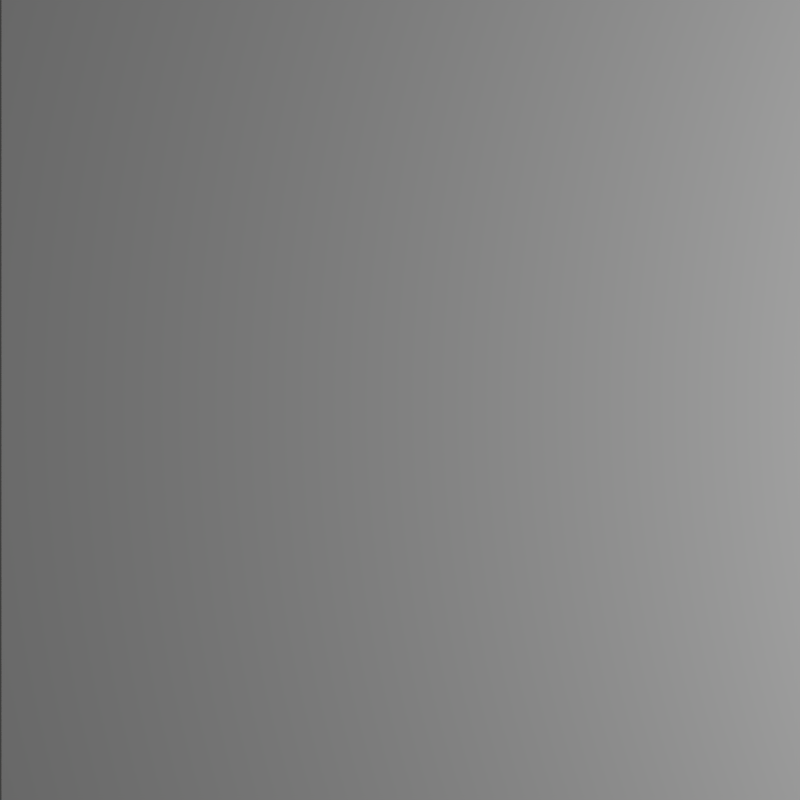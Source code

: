 # Source: TestCase0.blend  (saved by Blender 2.76.0; exported with 4.5.12 LTS)
import bpy
from mathutils import Matrix  # noqa: F401  (used for matrix-valued properties, if any)

bpy.ops.wm.read_factory_settings(use_empty=True)
scene = bpy.context.scene
scene.name = 'Scene'

# ---- collections
col_collection_1 = bpy.data.collections.new('Collection 1'); scene.collection.children.link(col_collection_1)

# ---- materials (node trees are filled in below, after node groups)
mat_material_001 = bpy.data.materials.new('Material.001')
mat_material_001.alpha_threshold = 0.0
mat_material_001.use_transparent_shadow = False
mat_material_001.diffuse_color = (0.5, 0.5, 0.5, 1.0)
mat_material_001.specular_color = (0.0, 0.0, 0.0)
mat_material_001.roughness = 0.5
mat_material_001.specular_intensity = 0.0
mat_material_001.line_color = (0.0, 0.0, 0.0, 1.0)

# ---- material node trees

# ---- world
world_world = bpy.data.worlds.new('World'); scene.world = world_world
world_world.color = (0.05088, 0.05088, 0.05088)
world_world.use_sun_shadow = False
world_world.sun_shadow_jitter_overblur = 0.0
world_world.cycles.sampling_method = 'MANUAL'
world_world.cycles.sample_map_resolution = 256

# ---- cameras
cam_camera = bpy.data.cameras.new('Camera')
cam_camera.sensor_fit = 'HORIZONTAL'
cam_camera.clip_end = 100.0
cam_camera.lens = 31.88
cam_camera.sensor_width = 32.0
cam_camera.sensor_height = 18.0
cam_camera.ortho_scale = 7.314
cam_camera.lens_unit = 'FOV'
cam_camera.dof.focus_distance = 0.0
cam_camera.dof.aperture_fstop = 128.0

# ---- lights
light_area = bpy.data.lights.new('Area', 'AREA')
light_area.transmission_factor = 0.0
light_area.energy = 42.35
light_area.shadow_buffer_clip_start = 0.5
light_area.shadow_soft_size = 2.0
light_area.shadow_maximum_resolution = 0.006
light_area.use_absolute_resolution = True
light_area.size = 2.0
light_area.size_y = 0.1
light_area.cycles.use_multiple_importance_sampling = False

# ---- meshes
me_plane = bpy.data.meshes.new('Plane')
me_plane.from_pydata([(1.0, -1.0, 0.0), (-1.0, -1.0, 0.0), (1.0, 1.0, 0.0), (-1.0, 1.0, 0.0)], [], [(1, 0, 2, 3)])
me_plane.materials.append(mat_material_001)
me_plane.use_remesh_preserve_volume = False
me_plane.use_remesh_preserve_attributes = False
me_plane.use_mirror_vertex_groups = False
me_plane.update()

# ---- objects
ob_area = bpy.data.objects.new('Area', light_area)
ob_plane = bpy.data.objects.new('Plane', me_plane)
ob_camera = bpy.data.objects.new('Camera', cam_camera)

# ---- transforms, parenting, visibility, modifiers, constraints
ob_area.location = (1.0, 0.0, 1.0)
ob_area.rotation_euler = (0.0, 1.571, 0.0)
ob_area.lineart.crease_threshold = 0.0
ob_plane.location = (0.0, 0.0, 0.0)
ob_plane.lineart.crease_threshold = 0.0
ob_camera.location = (-0.5, 0.0, 1.0)
ob_camera.lock_location = (False, True, True)
ob_camera.lock_rotations_4d = False
ob_camera.empty_display_type = 'ARROWS'
ob_camera.color = (0.0, 0.0, 0.0, 0.0)
ob_camera.display_type = 'WIRE'
ob_camera.lineart.crease_threshold = 0.0

# ---- collection membership
col_collection_1.objects.link(ob_area)
col_collection_1.objects.link(ob_plane)
col_collection_1.objects.link(ob_camera)

# ---- scene / render settings (as saved in the file)
scene.camera = ob_camera
scene.frame_start = 1; scene.frame_end = 250; scene.frame_set(1)
scene.render.engine = 'BLENDER_EEVEE_NEXT'
scene.render.image_settings.compression = 90
scene.render.resolution_x = 512
scene.render.resolution_y = 512
scene.render.resolution_percentage = 50
scene.render.dither_intensity = 0.0
scene.cycles.use_denoising = False
scene.cycles.samples = 10
scene.cycles.sampling_pattern = 'TABULATED_SOBOL'
scene.cycles.light_sampling_threshold = 0.0
scene.cycles.use_adaptive_sampling = False
scene.cycles.use_light_tree = False
scene.cycles.blur_glossy = 0.0
scene.cycles.volume_bounces = 1
scene.cycles.pixel_filter_type = 'GAUSSIAN'
scene.cycles.sample_clamp_indirect = 0.0
scene.view_settings.view_transform = 'Standard'
bpy.context.view_layer.update()
